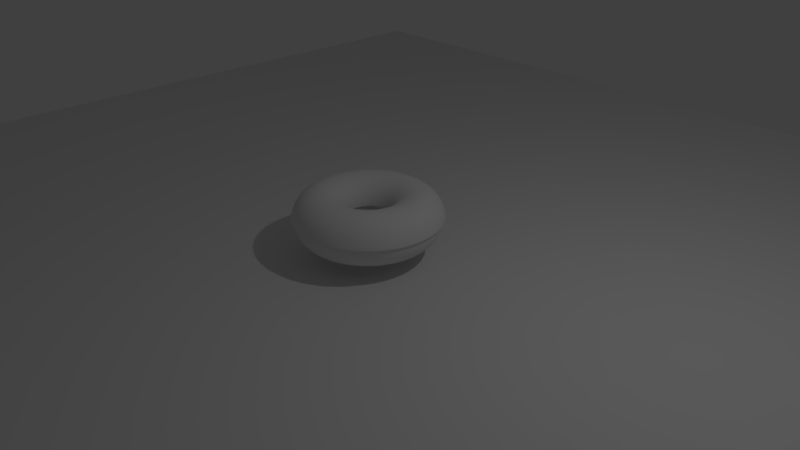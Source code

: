 # Source: untitled.blend  (saved by Blender 2.79.0; exported with 4.5.12 LTS)
import bpy
from mathutils import Matrix  # noqa: F401  (used for matrix-valued properties, if any)

bpy.ops.wm.read_factory_settings(use_empty=True)
scene = bpy.context.scene
scene.name = 'Scene'

# ---- collections
col_collection_1 = bpy.data.collections.new('Collection 1'); scene.collection.children.link(col_collection_1)

# ---- world
world_world = bpy.data.worlds.new('World'); scene.world = world_world
world_world.color = (0.05088, 0.05088, 0.05088)
world_world.use_sun_shadow = False
world_world.sun_shadow_jitter_overblur = 0.0
world_world.cycles.sampling_method = 'MANUAL'

# ---- cameras
cam_camera = bpy.data.cameras.new('Camera')
cam_camera.clip_end = 100.0
cam_camera.lens = 35.0
cam_camera.sensor_width = 32.0
cam_camera.sensor_height = 18.0
cam_camera.ortho_scale = 7.314
cam_camera.dof.focus_distance = 0.0
cam_camera.dof.aperture_fstop = 128.0

# ---- lights
light_lamp = bpy.data.lights.new('Lamp', 'POINT')
light_lamp.transmission_factor = 0.0
light_lamp.cutoff_distance = 30.0
light_lamp.energy = 100.0
light_lamp.shadow_buffer_clip_start = 1.001
light_lamp.shadow_soft_size = 0.1
light_lamp.shadow_maximum_resolution = 0.006
light_lamp.use_absolute_resolution = True

# ---- meshes
me_torus_001 = bpy.data.meshes.new('Torus.001')
me_torus_001.from_pydata([(0.9644, 1.559e-08, 2.346e-11), (0.9185, 1.559e-08, 0.1711), (0.7933, 1.559e-08, 0.2964), (0.6222, 1.559e-08, 0.3422), (0.4511, 1.559e-08, 0.2964), (0.3258, 1.559e-08, 0.1711), (0.28, 1.559e-08, 2.346e-11), (0.9525, 0.1509, 2.346e-11), (0.9072, 0.1437, 0.1711), (0.7835, 0.1241, 0.2964), (0.6145, 0.09733, 0.3422), (0.4455, 0.07057, 0.2964), (0.3218, 0.05097, 0.1711), (0.2765, 0.0438, 2.346e-11), (0.9172, 0.298, 2.346e-11), (0.8736, 0.2838, 0.1711), (0.7545, 0.2451, 0.2964), (0.5917, 0.1923, 0.3422), (0.429, 0.1394, 0.2964), (0.3099, 0.1007, 0.1711), (0.2663, 0.08652, 2.346e-11), (0.8593, 0.4378, 2.346e-11), (0.8184, 0.417, 0.1711), (0.7068, 0.3601, 0.2964), (0.5544, 0.2825, 0.3422), (0.4019, 0.2048, 0.2964), (0.2903, 0.1479, 0.1711), (0.2495, 0.1271, 2.346e-11), (0.7802, 0.5669, 2.346e-11), (0.7431, 0.5399, 0.1711), (0.6418, 0.4663, 0.2964), (0.5034, 0.3657, 0.3422), (0.3649, 0.2651, 0.2964), (0.2636, 0.1915, 0.1711), (0.2265, 0.1646, 2.346e-11), (0.6819, 0.6819, 2.346e-11), (0.6495, 0.6495, 0.1711), (0.5609, 0.5609, 0.2964), (0.44, 0.44, 0.3422), (0.319, 0.319, 0.2964), (0.2304, 0.2304, 0.1711), (0.198, 0.198, 2.346e-11), (0.5669, 0.7802, 2.346e-11), (0.5399, 0.7431, 0.1711), (0.4663, 0.6418, 0.2964), (0.3657, 0.5034, 0.3422), (0.2651, 0.3649, 0.2964), (0.1915, 0.2636, 0.1711), (0.1646, 0.2265, 2.346e-11), (0.4378, 0.8593, 2.346e-11), (0.417, 0.8184, 0.1711), (0.3602, 0.7068, 0.2964), (0.2825, 0.5544, 0.3422), (0.2048, 0.4019, 0.2964), (0.1479, 0.2903, 0.1711), (0.1271, 0.2495, 2.346e-11), (0.298, 0.9172, 2.346e-11), (0.2839, 0.8736, 0.1711), (0.2451, 0.7545, 0.2964), (0.1923, 0.5917, 0.3422), (0.1394, 0.429, 0.2964), (0.1007, 0.3099, 0.1711), (0.08652, 0.2663, 2.346e-11), (0.1509, 0.9525, 2.346e-11), (0.1437, 0.9072, 0.1711), (0.1241, 0.7835, 0.2964), (0.09734, 0.6145, 0.3422), (0.07057, 0.4455, 0.2964), (0.05098, 0.3218, 0.1711), (0.0438, 0.2765, 2.346e-11), (4.568e-06, 0.9644, 2.346e-11), (4.564e-06, 0.9185, 0.1711), (4.555e-06, 0.7933, 0.2964), (4.542e-06, 0.6222, 0.3422), (4.529e-06, 0.4511, 0.2964), (4.52e-06, 0.3258, 0.1711), (4.516e-06, 0.28, 2.346e-11), (-0.1509, 0.9525, 2.346e-11), (-0.1437, 0.9072, 0.1711), (-0.1241, 0.7835, 0.2964), (-0.09733, 0.6145, 0.3422), (-0.07056, 0.4455, 0.2964), (-0.05097, 0.3218, 0.1711), (-0.04379, 0.2765, 2.346e-11), (-0.298, 0.9172, 2.346e-11), (-0.2838, 0.8736, 0.1711), (-0.2451, 0.7545, 0.2964), (-0.1923, 0.5917, 0.3422), (-0.1394, 0.429, 0.2964), (-0.1007, 0.3099, 0.1711), (-0.08652, 0.2663, 2.346e-11), (-0.4378, 0.8593, 2.346e-11), (-0.417, 0.8184, 0.1711), (-0.3601, 0.7068, 0.2964), (-0.2825, 0.5544, 0.3422), (-0.2048, 0.4019, 0.2964), (-0.1479, 0.2903, 0.1711), (-0.1271, 0.2495, 2.346e-11), (-0.5669, 0.7802, 2.346e-11), (-0.5399, 0.7431, 0.1711), (-0.4663, 0.6418, 0.2964), (-0.3657, 0.5034, 0.3422), (-0.2651, 0.3649, 0.2964), (-0.1915, 0.2636, 0.1711), (-0.1646, 0.2265, 2.346e-11), (-0.6819, 0.6819, 2.346e-11), (-0.6495, 0.6495, 0.1711), (-0.5609, 0.5609, 0.2964), (-0.4399, 0.44, 0.3422), (-0.319, 0.319, 0.2964), (-0.2304, 0.2304, 0.1711), (-0.198, 0.198, 2.346e-11), (-0.7802, 0.5669, 2.346e-11), (-0.7431, 0.5399, 0.1711), (-0.6418, 0.4663, 0.2964), (-0.5034, 0.3657, 0.3422), (-0.3649, 0.2651, 0.2964), (-0.2636, 0.1915, 0.1711), (-0.2265, 0.1646, 2.346e-11), (-0.8593, 0.4378, 2.346e-11), (-0.8184, 0.417, 0.1711), (-0.7068, 0.3601, 0.2964), (-0.5544, 0.2825, 0.3422), (-0.4019, 0.2048, 0.2964), (-0.2903, 0.1479, 0.1711), (-0.2495, 0.1271, 2.346e-11), (-0.9172, 0.298, 2.346e-11), (-0.8736, 0.2838, 0.1711), (-0.7545, 0.2451, 0.2964), (-0.5917, 0.1923, 0.3422), (-0.429, 0.1394, 0.2964), (-0.3099, 0.1007, 0.1711), (-0.2663, 0.08652, 2.346e-11), (-0.9525, 0.1509, 2.346e-11), (-0.9072, 0.1437, 0.1711), (-0.7835, 0.1241, 0.2964), (-0.6145, 0.09733, 0.3422), (-0.4455, 0.07057, 0.2964), (-0.3218, 0.05097, 0.1711), (-0.2765, 0.0438, 2.346e-11), (-0.9644, 9.99e-08, 2.346e-11), (-0.9185, 9.589e-08, 0.1711), (-0.7933, 8.494e-08, 0.2964), (-0.6222, 6.998e-08, 0.3422), (-0.4511, 5.502e-08, 0.2964), (-0.3258, 4.407e-08, 0.1711), (-0.28, 4.006e-08, 2.346e-11), (-0.9525, -0.1509, 2.346e-11), (-0.9072, -0.1437, 0.1711), (-0.7835, -0.1241, 0.2964), (-0.6145, -0.09733, 0.3422), (-0.4455, -0.07057, 0.2964), (-0.3183, -0.05097, 0.1711), (-0.2765, -0.0438, 2.346e-11), (-0.9172, -0.298, 2.346e-11), (-0.8736, -0.2838, 0.1711), (-0.7545, -0.2451, 0.2964), (-0.5917, -0.1923, 0.3422), (-0.429, -0.1394, 0.2964), (-0.3099, -0.1007, 0.1711), (-0.2663, -0.08652, 2.346e-11), (-0.8593, -0.4378, 2.346e-11), (-0.8184, -0.417, 0.1711), (-0.7068, -0.3601, 0.2964), (-0.5544, -0.2825, 0.3422), (-0.4019, -0.2048, 0.2964), (-0.2903, -0.1479, 0.1711), (-0.2495, -0.1271, 2.346e-11), (-0.7802, -0.5669, 2.346e-11), (-0.7431, -0.5399, 0.1711), (-0.6418, -0.4663, 0.2964), (-0.5034, -0.3657, 0.3422), (-0.3649, -0.2651, 0.2964), (-0.2636, -0.1915, 0.1711), (-0.2265, -0.1646, 2.346e-11), (-0.6819, -0.6819, 2.346e-11), (-0.6495, -0.6495, 0.1711), (-0.5609, -0.5609, 0.2964), (-0.4399, -0.44, 0.3422), (-0.319, -0.319, 0.2964), (-0.2304, -0.2304, 0.1711), (-0.198, -0.198, 2.346e-11), (-0.5669, -0.7802, 2.346e-11), (-0.5399, -0.7431, 0.1711), (-0.4663, -0.6418, 0.2964), (-0.3657, -0.5034, 0.3422), (-0.2651, -0.3649, 0.2964), (-0.1915, -0.2636, 0.1711), (-0.1646, -0.2265, 2.346e-11), (-0.4378, -0.8593, 2.346e-11), (-0.417, -0.8184, 0.1711), (-0.3601, -0.7068, 0.2964), (-0.2825, -0.5544, 0.3422), (-0.2048, -0.4019, 0.2964), (-0.1479, -0.2903, 0.1711), (-0.1271, -0.2495, 2.346e-11), (-0.298, -0.9172, 2.346e-11), (-0.2838, -0.8736, 0.1711), (-0.2451, -0.7545, 0.2964), (-0.1923, -0.5917, 0.3422), (-0.1394, -0.429, 0.2964), (-0.1007, -0.3099, 0.1711), (-0.08652, -0.2663, 2.346e-11), (-0.1509, -0.9525, 2.346e-11), (-0.1437, -0.9072, 0.1711), (-0.1241, -0.7835, 0.2964), (-0.09733, -0.6145, 0.3422), (-0.07056, -0.4455, 0.2964), (-0.05097, -0.3218, 0.1711), (-0.04379, -0.2765, 2.346e-11), (4.568e-06, -0.9644, 2.346e-11), (4.564e-06, -0.9185, 0.1711), (4.555e-06, -0.7933, 0.2964), (4.542e-06, -0.6222, 0.3422), (4.529e-06, -0.4511, 0.2964), (4.52e-06, -0.3258, 0.1711), (4.516e-06, -0.28, 2.346e-11), (0.1509, -0.9525, 2.346e-11), (0.1437, -0.9072, 0.1711), (0.1241, -0.7835, 0.2964), (0.09734, -0.6145, 0.3422), (0.07057, -0.4455, 0.2964), (0.05098, -0.3218, 0.1711), (0.0438, -0.2765, 2.346e-11), (0.298, -0.9172, 2.346e-11), (0.2839, -0.8736, 0.1711), (0.2451, -0.7545, 0.2964), (0.1923, -0.5917, 0.3422), (0.1394, -0.429, 0.2964), (0.1007, -0.3099, 0.1711), (0.08652, -0.2663, 2.346e-11), (0.4378, -0.8593, 2.346e-11), (0.417, -0.8184, 0.1711), (0.3602, -0.7068, 0.2964), (0.2825, -0.5544, 0.3422), (0.2048, -0.4019, 0.2964), (0.1479, -0.2903, 0.1711), (0.1271, -0.2495, 2.346e-11), (0.5669, -0.7802, 2.346e-11), (0.5399, -0.7431, 0.1711), (0.4663, -0.6418, 0.2964), (0.3657, -0.5034, 0.3422), (0.2651, -0.3649, 0.2964), (0.1915, -0.2636, 0.1711), (0.1646, -0.2265, 2.346e-11), (0.6819, -0.6819, 2.346e-11), (0.6495, -0.6495, 0.1711), (0.5609, -0.5609, 0.2964), (0.44, -0.44, 0.3422), (0.319, -0.319, 0.2964), (0.2304, -0.2304, 0.1711), (0.198, -0.198, 2.346e-11), (0.7802, -0.5669, 2.346e-11), (0.7431, -0.5399, 0.1711), (0.6418, -0.4663, 0.2964), (0.5034, -0.3657, 0.3422), (0.3649, -0.2651, 0.2964), (0.2636, -0.1915, 0.1711), (0.2265, -0.1646, 2.346e-11), (0.8593, -0.4378, 2.346e-11), (0.8184, -0.417, 0.1711), (0.7068, -0.3601, 0.2964), (0.5544, -0.2825, 0.3422), (0.4019, -0.2048, 0.2964), (0.2903, -0.1479, 0.1711), (0.2495, -0.1271, 2.346e-11), (0.9172, -0.298, 2.346e-11), (0.8736, -0.2838, 0.1711), (0.7545, -0.2451, 0.2964), (0.5917, -0.1923, 0.3422), (0.429, -0.1394, 0.2964), (0.3099, -0.1007, 0.1711), (0.2663, -0.08652, 2.346e-11), (0.9525, -0.1509, 2.346e-11), (0.9072, -0.1437, 0.1711), (0.7835, -0.1241, 0.2964), (0.6145, -0.09733, 0.3422), (0.4455, -0.07057, 0.2964), (0.3218, -0.05097, 0.1711), (0.2765, -0.0438, 2.346e-11)], [], [(0, 7, 8, 1), (1, 8, 9, 2), (2, 9, 10, 3), (3, 10, 11, 4), (4, 11, 12, 5), (5, 12, 13, 6), (7, 14, 15, 8), (8, 15, 16, 9), (9, 16, 17, 10), (10, 17, 18, 11), (11, 18, 19, 12), (12, 19, 20, 13), (14, 21, 22, 15), (15, 22, 23, 16), (16, 23, 24, 17), (17, 24, 25, 18), (18, 25, 26, 19), (19, 26, 27, 20), (21, 28, 29, 22), (22, 29, 30, 23), (23, 30, 31, 24), (24, 31, 32, 25), (25, 32, 33, 26), (26, 33, 34, 27), (28, 35, 36, 29), (29, 36, 37, 30), (30, 37, 38, 31), (31, 38, 39, 32), (32, 39, 40, 33), (33, 40, 41, 34), (35, 42, 43, 36), (36, 43, 44, 37), (37, 44, 45, 38), (38, 45, 46, 39), (39, 46, 47, 40), (40, 47, 48, 41), (42, 49, 50, 43), (43, 50, 51, 44), (44, 51, 52, 45), (45, 52, 53, 46), (46, 53, 54, 47), (47, 54, 55, 48), (49, 56, 57, 50), (50, 57, 58, 51), (51, 58, 59, 52), (52, 59, 60, 53), (53, 60, 61, 54), (54, 61, 62, 55), (56, 63, 64, 57), (57, 64, 65, 58), (58, 65, 66, 59), (59, 66, 67, 60), (60, 67, 68, 61), (61, 68, 69, 62), (63, 70, 71, 64), (64, 71, 72, 65), (65, 72, 73, 66), (66, 73, 74, 67), (67, 74, 75, 68), (68, 75, 76, 69), (70, 77, 78, 71), (71, 78, 79, 72), (72, 79, 80, 73), (73, 80, 81, 74), (74, 81, 82, 75), (75, 82, 83, 76), (77, 84, 85, 78), (78, 85, 86, 79), (79, 86, 87, 80), (80, 87, 88, 81), (81, 88, 89, 82), (82, 89, 90, 83), (84, 91, 92, 85), (85, 92, 93, 86), (86, 93, 94, 87), (87, 94, 95, 88), (88, 95, 96, 89), (89, 96, 97, 90), (91, 98, 99, 92), (92, 99, 100, 93), (93, 100, 101, 94), (94, 101, 102, 95), (95, 102, 103, 96), (96, 103, 104, 97), (98, 105, 106, 99), (99, 106, 107, 100), (100, 107, 108, 101), (101, 108, 109, 102), (102, 109, 110, 103), (103, 110, 111, 104), (105, 112, 113, 106), (106, 113, 114, 107), (107, 114, 115, 108), (108, 115, 116, 109), (109, 116, 117, 110), (110, 117, 118, 111), (112, 119, 120, 113), (113, 120, 121, 114), (114, 121, 122, 115), (115, 122, 123, 116), (116, 123, 124, 117), (117, 124, 125, 118), (119, 126, 127, 120), (120, 127, 128, 121), (121, 128, 129, 122), (122, 129, 130, 123), (123, 130, 131, 124), (124, 131, 132, 125), (126, 133, 134, 127), (127, 134, 135, 128), (128, 135, 136, 129), (129, 136, 137, 130), (130, 137, 138, 131), (131, 138, 139, 132), (133, 140, 141, 134), (134, 141, 142, 135), (135, 142, 143, 136), (136, 143, 144, 137), (137, 144, 145, 138), (138, 145, 146, 139), (140, 147, 148, 141), (141, 148, 149, 142), (142, 149, 150, 143), (143, 150, 151, 144), (144, 151, 152, 145), (145, 152, 153, 146), (147, 154, 155, 148), (148, 155, 156, 149), (149, 156, 157, 150), (150, 157, 158, 151), (151, 158, 159, 152), (152, 159, 160, 153), (154, 161, 162, 155), (155, 162, 163, 156), (156, 163, 164, 157), (157, 164, 165, 158), (158, 165, 166, 159), (159, 166, 167, 160), (161, 168, 169, 162), (162, 169, 170, 163), (163, 170, 171, 164), (164, 171, 172, 165), (165, 172, 173, 166), (166, 173, 174, 167), (168, 175, 176, 169), (169, 176, 177, 170), (170, 177, 178, 171), (171, 178, 179, 172), (172, 179, 180, 173), (173, 180, 181, 174), (175, 182, 183, 176), (176, 183, 184, 177), (177, 184, 185, 178), (178, 185, 186, 179), (179, 186, 187, 180), (180, 187, 188, 181), (182, 189, 190, 183), (183, 190, 191, 184), (184, 191, 192, 185), (185, 192, 193, 186), (186, 193, 194, 187), (187, 194, 195, 188), (189, 196, 197, 190), (190, 197, 198, 191), (191, 198, 199, 192), (192, 199, 200, 193), (193, 200, 201, 194), (194, 201, 202, 195), (196, 203, 204, 197), (197, 204, 205, 198), (198, 205, 206, 199), (199, 206, 207, 200), (200, 207, 208, 201), (201, 208, 209, 202), (203, 210, 211, 204), (204, 211, 212, 205), (205, 212, 213, 206), (206, 213, 214, 207), (207, 214, 215, 208), (208, 215, 216, 209), (210, 217, 218, 211), (211, 218, 219, 212), (212, 219, 220, 213), (213, 220, 221, 214), (214, 221, 222, 215), (215, 222, 223, 216), (217, 224, 225, 218), (218, 225, 226, 219), (219, 226, 227, 220), (220, 227, 228, 221), (221, 228, 229, 222), (222, 229, 230, 223), (224, 231, 232, 225), (225, 232, 233, 226), (226, 233, 234, 227), (227, 234, 235, 228), (228, 235, 236, 229), (229, 236, 237, 230), (231, 238, 239, 232), (232, 239, 240, 233), (233, 240, 241, 234), (234, 241, 242, 235), (235, 242, 243, 236), (236, 243, 244, 237), (238, 245, 246, 239), (239, 246, 247, 240), (240, 247, 248, 241), (241, 248, 249, 242), (242, 249, 250, 243), (243, 250, 251, 244), (245, 252, 253, 246), (246, 253, 254, 247), (247, 254, 255, 248), (248, 255, 256, 249), (249, 256, 257, 250), (250, 257, 258, 251), (252, 259, 260, 253), (253, 260, 261, 254), (254, 261, 262, 255), (255, 262, 263, 256), (256, 263, 264, 257), (257, 264, 265, 258), (259, 266, 267, 260), (260, 267, 268, 261), (261, 268, 269, 262), (262, 269, 270, 263), (263, 270, 271, 264), (264, 271, 272, 265), (266, 273, 274, 267), (267, 274, 275, 268), (268, 275, 276, 269), (269, 276, 277, 270), (270, 277, 278, 271), (271, 278, 279, 272), (273, 0, 1, 274), (274, 1, 2, 275), (275, 2, 3, 276), (276, 3, 4, 277), (277, 4, 5, 278), (278, 5, 6, 279)])
me_torus_001.use_remesh_preserve_volume = False
me_torus_001.use_remesh_preserve_attributes = False
me_torus_001.use_mirror_vertex_groups = False
me_torus_001.update()
me_torus = bpy.data.meshes.new('Torus')
me_torus.from_pydata([(0.9644, 1.559e-08, 2.346e-11), (0.9185, 1.559e-08, 0.1711), (0.7933, 1.559e-08, 0.2964), (0.6222, 1.559e-08, 0.3422), (0.4511, 1.559e-08, 0.2964), (0.3258, 1.559e-08, 0.1711), (0.28, 1.559e-08, 2.346e-11), (0.3258, 1.559e-08, -0.1711), (0.4511, 1.559e-08, -0.2964), (0.6222, 1.559e-08, -0.3422), (0.7933, 1.559e-08, -0.2964), (0.9185, 1.559e-08, -0.1711), (0.9525, 0.1509, 2.346e-11), (0.9072, 0.1437, 0.1711), (0.7835, 0.1241, 0.2964), (0.6145, 0.09733, 0.3422), (0.4455, 0.07057, 0.2964), (0.3218, 0.05097, 0.1711), (0.2765, 0.0438, 2.346e-11), (0.3218, 0.05097, -0.1711), (0.4455, 0.07057, -0.2964), (0.6145, 0.09733, -0.3422), (0.7835, 0.1241, -0.2964), (0.9072, 0.1437, -0.1711), (0.9172, 0.298, 2.346e-11), (0.8736, 0.2838, 0.1711), (0.7545, 0.2451, 0.2964), (0.5917, 0.1923, 0.3422), (0.429, 0.1394, 0.2964), (0.3099, 0.1007, 0.1711), (0.2663, 0.08652, 2.346e-11), (0.3099, 0.1007, -0.1711), (0.429, 0.1394, -0.2964), (0.5917, 0.1923, -0.3422), (0.7545, 0.2451, -0.2964), (0.8736, 0.2838, -0.1711), (0.8593, 0.4378, 2.346e-11), (0.8184, 0.417, 0.1711), (0.7068, 0.3601, 0.2964), (0.5544, 0.2825, 0.3422), (0.4019, 0.2048, 0.2964), (0.2903, 0.1479, 0.1711), (0.2495, 0.1271, 2.346e-11), (0.2903, 0.1479, -0.1711), (0.4019, 0.2048, -0.2964), (0.5544, 0.2825, -0.3422), (0.7068, 0.3601, -0.2964), (0.8184, 0.417, -0.1711), (0.7802, 0.5669, 2.346e-11), (0.7431, 0.5399, 0.1711), (0.6418, 0.4663, 0.2964), (0.5034, 0.3657, 0.3422), (0.3649, 0.2651, 0.2964), (0.2636, 0.1915, 0.1711), (0.2265, 0.1646, 2.346e-11), (0.2636, 0.1915, -0.1711), (0.3649, 0.2651, -0.2964), (0.5034, 0.3657, -0.3422), (0.6418, 0.4663, -0.2964), (0.7431, 0.5399, -0.1711), (0.6819, 0.6819, 2.346e-11), (0.6495, 0.6495, 0.1711), (0.5609, 0.5609, 0.2964), (0.44, 0.44, 0.3422), (0.319, 0.319, 0.2964), (0.2304, 0.2304, 0.1711), (0.198, 0.198, 2.346e-11), (0.2304, 0.2304, -0.1711), (0.319, 0.319, -0.2964), (0.44, 0.44, -0.3422), (0.5609, 0.5609, -0.2964), (0.6495, 0.6495, -0.1711), (0.5669, 0.7802, 2.346e-11), (0.5399, 0.7431, 0.1711), (0.4663, 0.6418, 0.2964), (0.3657, 0.5034, 0.3422), (0.2651, 0.3649, 0.2964), (0.1915, 0.2636, 0.1711), (0.1646, 0.2265, 2.346e-11), (0.1915, 0.2636, -0.1711), (0.2651, 0.3649, -0.2964), (0.3657, 0.5034, -0.3422), (0.4663, 0.6418, -0.2964), (0.5399, 0.7431, -0.1711), (0.4378, 0.8593, 2.346e-11), (0.417, 0.8184, 0.1711), (0.3602, 0.7068, 0.2964), (0.2825, 0.5544, 0.3422), (0.2048, 0.4019, 0.2964), (0.1479, 0.2903, 0.1711), (0.1271, 0.2495, 2.346e-11), (0.1479, 0.2903, -0.1711), (0.2048, 0.4019, -0.2964), (0.2825, 0.5544, -0.3422), (0.3602, 0.7068, -0.2964), (0.417, 0.8184, -0.1711), (0.298, 0.9172, 2.346e-11), (0.2839, 0.8736, 0.1711), (0.2451, 0.7545, 0.2964), (0.1923, 0.5917, 0.3422), (0.1394, 0.429, 0.2964), (0.1007, 0.3099, 0.1711), (0.08652, 0.2663, 2.346e-11), (0.1007, 0.3099, -0.1711), (0.1394, 0.429, -0.2964), (0.1923, 0.5917, -0.3422), (0.2451, 0.7545, -0.2964), (0.2839, 0.8736, -0.1711), (0.1509, 0.9525, 2.346e-11), (0.1437, 0.9072, 0.1711), (0.1241, 0.7835, 0.2964), (0.09734, 0.6145, 0.3422), (0.07057, 0.4455, 0.2964), (0.05098, 0.3218, 0.1711), (0.0438, 0.2765, 2.346e-11), (0.05098, 0.3218, -0.1711), (0.07057, 0.4455, -0.2964), (0.09734, 0.6145, -0.3422), (0.1241, 0.7835, -0.2964), (0.1437, 0.9072, -0.1711), (4.568e-06, 0.9644, 2.346e-11), (4.564e-06, 0.9185, 0.1711), (4.555e-06, 0.7933, 0.2964), (4.542e-06, 0.6222, 0.3422), (4.529e-06, 0.4511, 0.2964), (4.52e-06, 0.3258, 0.1711), (4.516e-06, 0.28, 2.346e-11), (4.52e-06, 0.3258, -0.1711), (4.529e-06, 0.4511, -0.2964), (4.542e-06, 0.6222, -0.3422), (4.555e-06, 0.7933, -0.2964), (4.564e-06, 0.9185, -0.1711), (-0.1509, 0.9525, 2.346e-11), (-0.1437, 0.9072, 0.1711), (-0.1241, 0.7835, 0.2964), (-0.09733, 0.6145, 0.3422), (-0.07056, 0.4455, 0.2964), (-0.05097, 0.3218, 0.1711), (-0.04379, 0.2765, 2.346e-11), (-0.05097, 0.3218, -0.1711), (-0.07056, 0.4455, -0.2964), (-0.09733, 0.6145, -0.3422), (-0.1241, 0.7835, -0.2964), (-0.1437, 0.9072, -0.1711), (-0.298, 0.9172, 2.346e-11), (-0.2838, 0.8736, 0.1711), (-0.2451, 0.7545, 0.2964), (-0.1923, 0.5917, 0.3422), (-0.1394, 0.429, 0.2964), (-0.1007, 0.3099, 0.1711), (-0.08652, 0.2663, 2.346e-11), (-0.1007, 0.3099, -0.1711), (-0.1394, 0.429, -0.2964), (-0.1923, 0.5917, -0.3422), (-0.2451, 0.7545, -0.2964), (-0.2838, 0.8736, -0.1711), (-0.4378, 0.8593, 2.346e-11), (-0.417, 0.8184, 0.1711), (-0.3601, 0.7068, 0.2964), (-0.2825, 0.5544, 0.3422), (-0.2048, 0.4019, 0.2964), (-0.1479, 0.2903, 0.1711), (-0.1271, 0.2495, 2.346e-11), (-0.1479, 0.2903, -0.1711), (-0.2048, 0.4019, -0.2964), (-0.2825, 0.5544, -0.3422), (-0.3601, 0.7068, -0.2964), (-0.417, 0.8184, -0.1711), (-0.5669, 0.7802, 2.346e-11), (-0.5399, 0.7431, 0.1711), (-0.4663, 0.6418, 0.2964), (-0.3657, 0.5034, 0.3422), (-0.2651, 0.3649, 0.2964), (-0.1915, 0.2636, 0.1711), (-0.1646, 0.2265, 2.346e-11), (-0.1915, 0.2636, -0.1711), (-0.2651, 0.3649, -0.2964), (-0.3657, 0.5034, -0.3422), (-0.4663, 0.6418, -0.2964), (-0.5399, 0.7431, -0.1711), (-0.6819, 0.6819, 2.346e-11), (-0.6495, 0.6495, 0.1711), (-0.5609, 0.5609, 0.2964), (-0.4399, 0.44, 0.3422), (-0.319, 0.319, 0.2964), (-0.2304, 0.2304, 0.1711), (-0.198, 0.198, 2.346e-11), (-0.2304, 0.2304, -0.1711), (-0.319, 0.319, -0.2964), (-0.4399, 0.44, -0.3422), (-0.5609, 0.5609, -0.2964), (-0.6495, 0.6495, -0.1711), (-0.7802, 0.5669, 2.346e-11), (-0.7431, 0.5399, 0.1711), (-0.6418, 0.4663, 0.2964), (-0.5034, 0.3657, 0.3422), (-0.3649, 0.2651, 0.2964), (-0.2636, 0.1915, 0.1711), (-0.2265, 0.1646, 2.346e-11), (-0.2636, 0.1915, -0.1711), (-0.3649, 0.2651, -0.2964), (-0.5034, 0.3657, -0.3422), (-0.6418, 0.4663, -0.2964), (-0.7431, 0.5399, -0.1711), (-0.8593, 0.4378, 2.346e-11), (-0.8184, 0.417, 0.1711), (-0.7068, 0.3601, 0.2964), (-0.5544, 0.2825, 0.3422), (-0.4019, 0.2048, 0.2964), (-0.2903, 0.1479, 0.1711), (-0.2495, 0.1271, 2.346e-11), (-0.2903, 0.1479, -0.1711), (-0.4019, 0.2048, -0.2964), (-0.5544, 0.2825, -0.3422), (-0.7068, 0.3601, -0.2964), (-0.8184, 0.417, -0.1711), (-0.9172, 0.298, 2.346e-11), (-0.8736, 0.2838, 0.1711), (-0.7545, 0.2451, 0.2964), (-0.5917, 0.1923, 0.3422), (-0.429, 0.1394, 0.2964), (-0.3099, 0.1007, 0.1711), (-0.2663, 0.08652, 2.346e-11), (-0.3099, 0.1007, -0.1711), (-0.429, 0.1394, -0.2964), (-0.5917, 0.1923, -0.3422), (-0.7545, 0.2451, -0.2964), (-0.8736, 0.2838, -0.1711), (-0.9525, 0.1509, 2.346e-11), (-0.9072, 0.1437, 0.1711), (-0.7835, 0.1241, 0.2964), (-0.6145, 0.09733, 0.3422), (-0.4455, 0.07057, 0.2964), (-0.3218, 0.05097, 0.1711), (-0.2765, 0.0438, 2.346e-11), (-0.3218, 0.05097, -0.1711), (-0.4455, 0.07057, -0.2964), (-0.6145, 0.09733, -0.3422), (-0.7835, 0.1241, -0.2964), (-0.9072, 0.1437, -0.1711), (-0.9644, 9.99e-08, 2.346e-11), (-0.9185, 9.589e-08, 0.1711), (-0.7933, 8.494e-08, 0.2964), (-0.6222, 6.998e-08, 0.3422), (-0.4511, 5.502e-08, 0.2964), (-0.3258, 4.407e-08, 0.1711), (-0.28, 4.006e-08, 2.346e-11), (-0.3258, 4.407e-08, -0.1711), (-0.4511, 5.502e-08, -0.2964), (-0.6222, 6.998e-08, -0.3422), (-0.7933, 8.494e-08, -0.2964), (-0.9185, 9.589e-08, -0.1711), (-0.9525, -0.1509, 2.346e-11), (-0.9072, -0.1437, 0.1711), (-0.7835, -0.1241, 0.2964), (-0.6145, -0.09733, 0.3422), (-0.4455, -0.07057, 0.2964), (-0.3183, -0.05097, 0.1711), (-0.2765, -0.0438, 2.346e-11), (-0.3218, -0.05097, -0.1711), (-0.4455, -0.07057, -0.2964), (-0.6145, -0.09733, -0.3422), (-0.7835, -0.1241, -0.2964), (-0.9072, -0.1437, -0.1711), (-0.9172, -0.298, 2.346e-11), (-0.8736, -0.2838, 0.1711), (-0.7545, -0.2451, 0.2964), (-0.5917, -0.1923, 0.3422), (-0.429, -0.1394, 0.2964), (-0.3099, -0.1007, 0.1711), (-0.2663, -0.08652, 2.346e-11), (-0.3099, -0.1007, -0.1711), (-0.429, -0.1394, -0.2964), (-0.5917, -0.1923, -0.3422), (-0.7545, -0.2451, -0.2964), (-0.8736, -0.2838, -0.1711), (-0.8593, -0.4378, 2.346e-11), (-0.8184, -0.417, 0.1711), (-0.7068, -0.3601, 0.2964), (-0.5544, -0.2825, 0.3422), (-0.4019, -0.2048, 0.2964), (-0.2903, -0.1479, 0.1711), (-0.2495, -0.1271, 2.346e-11), (-0.2903, -0.1479, -0.1711), (-0.4019, -0.2048, -0.2964), (-0.5544, -0.2825, -0.3422), (-0.7068, -0.3601, -0.2964), (-0.8184, -0.417, -0.1711), (-0.7802, -0.5669, 2.346e-11), (-0.7431, -0.5399, 0.1711), (-0.6418, -0.4663, 0.2964), (-0.5034, -0.3657, 0.3422), (-0.3649, -0.2651, 0.2964), (-0.2636, -0.1915, 0.1711), (-0.2265, -0.1646, 2.346e-11), (-0.2636, -0.1915, -0.1711), (-0.3649, -0.2651, -0.2964), (-0.5034, -0.3657, -0.3422), (-0.6418, -0.4663, -0.2964), (-0.7431, -0.5399, -0.1711), (-0.6819, -0.6819, 2.346e-11), (-0.6495, -0.6495, 0.1711), (-0.5609, -0.5609, 0.2964), (-0.4399, -0.44, 0.3422), (-0.319, -0.319, 0.2964), (-0.2304, -0.2304, 0.1711), (-0.198, -0.198, 2.346e-11), (-0.2304, -0.2304, -0.1711), (-0.319, -0.319, -0.2964), (-0.4399, -0.44, -0.3422), (-0.5609, -0.5609, -0.2964), (-0.6495, -0.6495, -0.1711), (-0.5669, -0.7802, 2.346e-11), (-0.5399, -0.7431, 0.1711), (-0.4663, -0.6418, 0.2964), (-0.3657, -0.5034, 0.3422), (-0.2651, -0.3649, 0.2964), (-0.1915, -0.2636, 0.1711), (-0.1646, -0.2265, 2.346e-11), (-0.1915, -0.2636, -0.1711), (-0.2651, -0.3649, -0.2964), (-0.3657, -0.5034, -0.3422), (-0.4663, -0.6418, -0.2964), (-0.5399, -0.7431, -0.1711), (-0.4378, -0.8593, 2.346e-11), (-0.417, -0.8184, 0.1711), (-0.3601, -0.7068, 0.2964), (-0.2825, -0.5544, 0.3422), (-0.2048, -0.4019, 0.2964), (-0.1479, -0.2903, 0.1711), (-0.1271, -0.2495, 2.346e-11), (-0.1479, -0.2903, -0.1711), (-0.2048, -0.4019, -0.2964), (-0.2825, -0.5544, -0.3422), (-0.3601, -0.7068, -0.2964), (-0.417, -0.8184, -0.1711), (-0.298, -0.9172, 2.346e-11), (-0.2838, -0.8736, 0.1711), (-0.2451, -0.7545, 0.2964), (-0.1923, -0.5917, 0.3422), (-0.1394, -0.429, 0.2964), (-0.1007, -0.3099, 0.1711), (-0.08652, -0.2663, 2.346e-11), (-0.1007, -0.3099, -0.1711), (-0.1394, -0.429, -0.2964), (-0.1923, -0.5917, -0.3422), (-0.2451, -0.7545, -0.2964), (-0.2838, -0.8736, -0.1711), (-0.1509, -0.9525, 2.346e-11), (-0.1437, -0.9072, 0.1711), (-0.1241, -0.7835, 0.2964), (-0.09733, -0.6145, 0.3422), (-0.07056, -0.4455, 0.2964), (-0.05097, -0.3218, 0.1711), (-0.04379, -0.2765, 2.346e-11), (-0.05097, -0.3218, -0.1711), (-0.07056, -0.4455, -0.2964), (-0.09733, -0.6145, -0.3422), (-0.1241, -0.7835, -0.2964), (-0.1437, -0.9072, -0.1711), (4.568e-06, -0.9644, 2.346e-11), (4.564e-06, -0.9185, 0.1711), (4.555e-06, -0.7933, 0.2964), (4.542e-06, -0.6222, 0.3422), (4.529e-06, -0.4511, 0.2964), (4.52e-06, -0.3258, 0.1711), (4.516e-06, -0.28, 2.346e-11), (4.52e-06, -0.3258, -0.1711), (4.529e-06, -0.4511, -0.2964), (4.542e-06, -0.6222, -0.3422), (4.555e-06, -0.7933, -0.2964), (4.564e-06, -0.9185, -0.1711), (0.1509, -0.9525, 2.346e-11), (0.1437, -0.9072, 0.1711), (0.1241, -0.7835, 0.2964), (0.09734, -0.6145, 0.3422), (0.07057, -0.4455, 0.2964), (0.05098, -0.3218, 0.1711), (0.0438, -0.2765, 2.346e-11), (0.05098, -0.3218, -0.1711), (0.07057, -0.4455, -0.2964), (0.09734, -0.6145, -0.3422), (0.1241, -0.7835, -0.2964), (0.1437, -0.9072, -0.1711), (0.298, -0.9172, 2.346e-11), (0.2839, -0.8736, 0.1711), (0.2451, -0.7545, 0.2964), (0.1923, -0.5917, 0.3422), (0.1394, -0.429, 0.2964), (0.1007, -0.3099, 0.1711), (0.08652, -0.2663, 2.346e-11), (0.1007, -0.3099, -0.1711), (0.1394, -0.429, -0.2964), (0.1923, -0.5917, -0.3422), (0.2451, -0.7545, -0.2964), (0.2839, -0.8736, -0.1711), (0.4378, -0.8593, 2.346e-11), (0.417, -0.8184, 0.1711), (0.3602, -0.7068, 0.2964), (0.2825, -0.5544, 0.3422), (0.2048, -0.4019, 0.2964), (0.1479, -0.2903, 0.1711), (0.1271, -0.2495, 2.346e-11), (0.1479, -0.2903, -0.1711), (0.2048, -0.4019, -0.2964), (0.2825, -0.5544, -0.3422), (0.3602, -0.7068, -0.2964), (0.417, -0.8184, -0.1711), (0.5669, -0.7802, 2.346e-11), (0.5399, -0.7431, 0.1711), (0.4663, -0.6418, 0.2964), (0.3657, -0.5034, 0.3422), (0.2651, -0.3649, 0.2964), (0.1915, -0.2636, 0.1711), (0.1646, -0.2265, 2.346e-11), (0.1915, -0.2636, -0.1711), (0.2651, -0.3649, -0.2964), (0.3657, -0.5034, -0.3422), (0.4663, -0.6418, -0.2964), (0.5399, -0.7431, -0.1711), (0.6819, -0.6819, 2.346e-11), (0.6495, -0.6495, 0.1711), (0.5609, -0.5609, 0.2964), (0.44, -0.44, 0.3422), (0.319, -0.319, 0.2964), (0.2304, -0.2304, 0.1711), (0.198, -0.198, 2.346e-11), (0.2304, -0.2304, -0.1711), (0.319, -0.319, -0.2964), (0.44, -0.44, -0.3422), (0.5609, -0.5609, -0.2964), (0.6495, -0.6495, -0.1711), (0.7802, -0.5669, 2.346e-11), (0.7431, -0.5399, 0.1711), (0.6418, -0.4663, 0.2964), (0.5034, -0.3657, 0.3422), (0.3649, -0.2651, 0.2964), (0.2636, -0.1915, 0.1711), (0.2265, -0.1646, 2.346e-11), (0.2636, -0.1915, -0.1711), (0.3649, -0.2651, -0.2964), (0.5034, -0.3657, -0.3422), (0.6418, -0.4663, -0.2964), (0.7431, -0.5399, -0.1711), (0.8593, -0.4378, 2.346e-11), (0.8184, -0.417, 0.1711), (0.7068, -0.3601, 0.2964), (0.5544, -0.2825, 0.3422), (0.4019, -0.2048, 0.2964), (0.2903, -0.1479, 0.1711), (0.2495, -0.1271, 2.346e-11), (0.2903, -0.1479, -0.1711), (0.4019, -0.2048, -0.2964), (0.5544, -0.2825, -0.3422), (0.7068, -0.3601, -0.2964), (0.8184, -0.417, -0.1711), (0.9172, -0.298, 2.346e-11), (0.8736, -0.2838, 0.1711), (0.7545, -0.2451, 0.2964), (0.5917, -0.1923, 0.3422), (0.429, -0.1394, 0.2964), (0.3099, -0.1007, 0.1711), (0.2663, -0.08652, 2.346e-11), (0.3099, -0.1007, -0.1711), (0.429, -0.1394, -0.2964), (0.5917, -0.1923, -0.3422), (0.7545, -0.2451, -0.2964), (0.8736, -0.2838, -0.1711), (0.9525, -0.1509, 2.346e-11), (0.9072, -0.1437, 0.1711), (0.7835, -0.1241, 0.2964), (0.6145, -0.09733, 0.3422), (0.4455, -0.07057, 0.2964), (0.3218, -0.05097, 0.1711), (0.2765, -0.0438, 2.346e-11), (0.3218, -0.05097, -0.1711), (0.4455, -0.07057, -0.2964), (0.6145, -0.09733, -0.3422), (0.7835, -0.1241, -0.2964), (0.9072, -0.1437, -0.1711)], [], [(0, 12, 13, 1), (1, 13, 14, 2), (2, 14, 15, 3), (3, 15, 16, 4), (4, 16, 17, 5), (5, 17, 18, 6), (6, 18, 19, 7), (7, 19, 20, 8), (8, 20, 21, 9), (9, 21, 22, 10), (10, 22, 23, 11), (11, 23, 12, 0), (12, 24, 25, 13), (13, 25, 26, 14), (14, 26, 27, 15), (15, 27, 28, 16), (16, 28, 29, 17), (17, 29, 30, 18), (18, 30, 31, 19), (19, 31, 32, 20), (20, 32, 33, 21), (21, 33, 34, 22), (22, 34, 35, 23), (23, 35, 24, 12), (24, 36, 37, 25), (25, 37, 38, 26), (26, 38, 39, 27), (27, 39, 40, 28), (28, 40, 41, 29), (29, 41, 42, 30), (30, 42, 43, 31), (31, 43, 44, 32), (32, 44, 45, 33), (33, 45, 46, 34), (34, 46, 47, 35), (35, 47, 36, 24), (36, 48, 49, 37), (37, 49, 50, 38), (38, 50, 51, 39), (39, 51, 52, 40), (40, 52, 53, 41), (41, 53, 54, 42), (42, 54, 55, 43), (43, 55, 56, 44), (44, 56, 57, 45), (45, 57, 58, 46), (46, 58, 59, 47), (47, 59, 48, 36), (48, 60, 61, 49), (49, 61, 62, 50), (50, 62, 63, 51), (51, 63, 64, 52), (52, 64, 65, 53), (53, 65, 66, 54), (54, 66, 67, 55), (55, 67, 68, 56), (56, 68, 69, 57), (57, 69, 70, 58), (58, 70, 71, 59), (59, 71, 60, 48), (60, 72, 73, 61), (61, 73, 74, 62), (62, 74, 75, 63), (63, 75, 76, 64), (64, 76, 77, 65), (65, 77, 78, 66), (66, 78, 79, 67), (67, 79, 80, 68), (68, 80, 81, 69), (69, 81, 82, 70), (70, 82, 83, 71), (71, 83, 72, 60), (72, 84, 85, 73), (73, 85, 86, 74), (74, 86, 87, 75), (75, 87, 88, 76), (76, 88, 89, 77), (77, 89, 90, 78), (78, 90, 91, 79), (79, 91, 92, 80), (80, 92, 93, 81), (81, 93, 94, 82), (82, 94, 95, 83), (83, 95, 84, 72), (84, 96, 97, 85), (85, 97, 98, 86), (86, 98, 99, 87), (87, 99, 100, 88), (88, 100, 101, 89), (89, 101, 102, 90), (90, 102, 103, 91), (91, 103, 104, 92), (92, 104, 105, 93), (93, 105, 106, 94), (94, 106, 107, 95), (95, 107, 96, 84), (96, 108, 109, 97), (97, 109, 110, 98), (98, 110, 111, 99), (99, 111, 112, 100), (100, 112, 113, 101), (101, 113, 114, 102), (102, 114, 115, 103), (103, 115, 116, 104), (104, 116, 117, 105), (105, 117, 118, 106), (106, 118, 119, 107), (107, 119, 108, 96), (108, 120, 121, 109), (109, 121, 122, 110), (110, 122, 123, 111), (111, 123, 124, 112), (112, 124, 125, 113), (113, 125, 126, 114), (114, 126, 127, 115), (115, 127, 128, 116), (116, 128, 129, 117), (117, 129, 130, 118), (118, 130, 131, 119), (119, 131, 120, 108), (120, 132, 133, 121), (121, 133, 134, 122), (122, 134, 135, 123), (123, 135, 136, 124), (124, 136, 137, 125), (125, 137, 138, 126), (126, 138, 139, 127), (127, 139, 140, 128), (128, 140, 141, 129), (129, 141, 142, 130), (130, 142, 143, 131), (131, 143, 132, 120), (132, 144, 145, 133), (133, 145, 146, 134), (134, 146, 147, 135), (135, 147, 148, 136), (136, 148, 149, 137), (137, 149, 150, 138), (138, 150, 151, 139), (139, 151, 152, 140), (140, 152, 153, 141), (141, 153, 154, 142), (142, 154, 155, 143), (143, 155, 144, 132), (144, 156, 157, 145), (145, 157, 158, 146), (146, 158, 159, 147), (147, 159, 160, 148), (148, 160, 161, 149), (149, 161, 162, 150), (150, 162, 163, 151), (151, 163, 164, 152), (152, 164, 165, 153), (153, 165, 166, 154), (154, 166, 167, 155), (155, 167, 156, 144), (156, 168, 169, 157), (157, 169, 170, 158), (158, 170, 171, 159), (159, 171, 172, 160), (160, 172, 173, 161), (161, 173, 174, 162), (162, 174, 175, 163), (163, 175, 176, 164), (164, 176, 177, 165), (165, 177, 178, 166), (166, 178, 179, 167), (167, 179, 168, 156), (168, 180, 181, 169), (169, 181, 182, 170), (170, 182, 183, 171), (171, 183, 184, 172), (172, 184, 185, 173), (173, 185, 186, 174), (174, 186, 187, 175), (175, 187, 188, 176), (176, 188, 189, 177), (177, 189, 190, 178), (178, 190, 191, 179), (179, 191, 180, 168), (180, 192, 193, 181), (181, 193, 194, 182), (182, 194, 195, 183), (183, 195, 196, 184), (184, 196, 197, 185), (185, 197, 198, 186), (186, 198, 199, 187), (187, 199, 200, 188), (188, 200, 201, 189), (189, 201, 202, 190), (190, 202, 203, 191), (191, 203, 192, 180), (192, 204, 205, 193), (193, 205, 206, 194), (194, 206, 207, 195), (195, 207, 208, 196), (196, 208, 209, 197), (197, 209, 210, 198), (198, 210, 211, 199), (199, 211, 212, 200), (200, 212, 213, 201), (201, 213, 214, 202), (202, 214, 215, 203), (203, 215, 204, 192), (204, 216, 217, 205), (205, 217, 218, 206), (206, 218, 219, 207), (207, 219, 220, 208), (208, 220, 221, 209), (209, 221, 222, 210), (210, 222, 223, 211), (211, 223, 224, 212), (212, 224, 225, 213), (213, 225, 226, 214), (214, 226, 227, 215), (215, 227, 216, 204), (216, 228, 229, 217), (217, 229, 230, 218), (218, 230, 231, 219), (219, 231, 232, 220), (220, 232, 233, 221), (221, 233, 234, 222), (222, 234, 235, 223), (223, 235, 236, 224), (224, 236, 237, 225), (225, 237, 238, 226), (226, 238, 239, 227), (227, 239, 228, 216), (228, 240, 241, 229), (229, 241, 242, 230), (230, 242, 243, 231), (231, 243, 244, 232), (232, 244, 245, 233), (233, 245, 246, 234), (234, 246, 247, 235), (235, 247, 248, 236), (236, 248, 249, 237), (237, 249, 250, 238), (238, 250, 251, 239), (239, 251, 240, 228), (240, 252, 253, 241), (241, 253, 254, 242), (242, 254, 255, 243), (243, 255, 256, 244), (244, 256, 257, 245), (245, 257, 258, 246), (246, 258, 259, 247), (247, 259, 260, 248), (248, 260, 261, 249), (249, 261, 262, 250), (250, 262, 263, 251), (251, 263, 252, 240), (252, 264, 265, 253), (253, 265, 266, 254), (254, 266, 267, 255), (255, 267, 268, 256), (256, 268, 269, 257), (257, 269, 270, 258), (258, 270, 271, 259), (259, 271, 272, 260), (260, 272, 273, 261), (261, 273, 274, 262), (262, 274, 275, 263), (263, 275, 264, 252), (264, 276, 277, 265), (265, 277, 278, 266), (266, 278, 279, 267), (267, 279, 280, 268), (268, 280, 281, 269), (269, 281, 282, 270), (270, 282, 283, 271), (271, 283, 284, 272), (272, 284, 285, 273), (273, 285, 286, 274), (274, 286, 287, 275), (275, 287, 276, 264), (276, 288, 289, 277), (277, 289, 290, 278), (278, 290, 291, 279), (279, 291, 292, 280), (280, 292, 293, 281), (281, 293, 294, 282), (282, 294, 295, 283), (283, 295, 296, 284), (284, 296, 297, 285), (285, 297, 298, 286), (286, 298, 299, 287), (287, 299, 288, 276), (288, 300, 301, 289), (289, 301, 302, 290), (290, 302, 303, 291), (291, 303, 304, 292), (292, 304, 305, 293), (293, 305, 306, 294), (294, 306, 307, 295), (295, 307, 308, 296), (296, 308, 309, 297), (297, 309, 310, 298), (298, 310, 311, 299), (299, 311, 300, 288), (300, 312, 313, 301), (301, 313, 314, 302), (302, 314, 315, 303), (303, 315, 316, 304), (304, 316, 317, 305), (305, 317, 318, 306), (306, 318, 319, 307), (307, 319, 320, 308), (308, 320, 321, 309), (309, 321, 322, 310), (310, 322, 323, 311), (311, 323, 312, 300), (312, 324, 325, 313), (313, 325, 326, 314), (314, 326, 327, 315), (315, 327, 328, 316), (316, 328, 329, 317), (317, 329, 330, 318), (318, 330, 331, 319), (319, 331, 332, 320), (320, 332, 333, 321), (321, 333, 334, 322), (322, 334, 335, 323), (323, 335, 324, 312), (324, 336, 337, 325), (325, 337, 338, 326), (326, 338, 339, 327), (327, 339, 340, 328), (328, 340, 341, 329), (329, 341, 342, 330), (330, 342, 343, 331), (331, 343, 344, 332), (332, 344, 345, 333), (333, 345, 346, 334), (334, 346, 347, 335), (335, 347, 336, 324), (336, 348, 349, 337), (337, 349, 350, 338), (338, 350, 351, 339), (339, 351, 352, 340), (340, 352, 353, 341), (341, 353, 354, 342), (342, 354, 355, 343), (343, 355, 356, 344), (344, 356, 357, 345), (345, 357, 358, 346), (346, 358, 359, 347), (347, 359, 348, 336), (348, 360, 361, 349), (349, 361, 362, 350), (350, 362, 363, 351), (351, 363, 364, 352), (352, 364, 365, 353), (353, 365, 366, 354), (354, 366, 367, 355), (355, 367, 368, 356), (356, 368, 369, 357), (357, 369, 370, 358), (358, 370, 371, 359), (359, 371, 360, 348), (360, 372, 373, 361), (361, 373, 374, 362), (362, 374, 375, 363), (363, 375, 376, 364), (364, 376, 377, 365), (365, 377, 378, 366), (366, 378, 379, 367), (367, 379, 380, 368), (368, 380, 381, 369), (369, 381, 382, 370), (370, 382, 383, 371), (371, 383, 372, 360), (372, 384, 385, 373), (373, 385, 386, 374), (374, 386, 387, 375), (375, 387, 388, 376), (376, 388, 389, 377), (377, 389, 390, 378), (378, 390, 391, 379), (379, 391, 392, 380), (380, 392, 393, 381), (381, 393, 394, 382), (382, 394, 395, 383), (383, 395, 384, 372), (384, 396, 397, 385), (385, 397, 398, 386), (386, 398, 399, 387), (387, 399, 400, 388), (388, 400, 401, 389), (389, 401, 402, 390), (390, 402, 403, 391), (391, 403, 404, 392), (392, 404, 405, 393), (393, 405, 406, 394), (394, 406, 407, 395), (395, 407, 396, 384), (396, 408, 409, 397), (397, 409, 410, 398), (398, 410, 411, 399), (399, 411, 412, 400), (400, 412, 413, 401), (401, 413, 414, 402), (402, 414, 415, 403), (403, 415, 416, 404), (404, 416, 417, 405), (405, 417, 418, 406), (406, 418, 419, 407), (407, 419, 408, 396), (408, 420, 421, 409), (409, 421, 422, 410), (410, 422, 423, 411), (411, 423, 424, 412), (412, 424, 425, 413), (413, 425, 426, 414), (414, 426, 427, 415), (415, 427, 428, 416), (416, 428, 429, 417), (417, 429, 430, 418), (418, 430, 431, 419), (419, 431, 420, 408), (420, 432, 433, 421), (421, 433, 434, 422), (422, 434, 435, 423), (423, 435, 436, 424), (424, 436, 437, 425), (425, 437, 438, 426), (426, 438, 439, 427), (427, 439, 440, 428), (428, 440, 441, 429), (429, 441, 442, 430), (430, 442, 443, 431), (431, 443, 432, 420), (432, 444, 445, 433), (433, 445, 446, 434), (434, 446, 447, 435), (435, 447, 448, 436), (436, 448, 449, 437), (437, 449, 450, 438), (438, 450, 451, 439), (439, 451, 452, 440), (440, 452, 453, 441), (441, 453, 454, 442), (442, 454, 455, 443), (443, 455, 444, 432), (444, 456, 457, 445), (445, 457, 458, 446), (446, 458, 459, 447), (447, 459, 460, 448), (448, 460, 461, 449), (449, 461, 462, 450), (450, 462, 463, 451), (451, 463, 464, 452), (452, 464, 465, 453), (453, 465, 466, 454), (454, 466, 467, 455), (455, 467, 456, 444), (456, 468, 469, 457), (457, 469, 470, 458), (458, 470, 471, 459), (459, 471, 472, 460), (460, 472, 473, 461), (461, 473, 474, 462), (462, 474, 475, 463), (463, 475, 476, 464), (464, 476, 477, 465), (465, 477, 478, 466), (466, 478, 479, 467), (467, 479, 468, 456), (468, 0, 1, 469), (469, 1, 2, 470), (470, 2, 3, 471), (471, 3, 4, 472), (472, 4, 5, 473), (473, 5, 6, 474), (474, 6, 7, 475), (475, 7, 8, 476), (476, 8, 9, 477), (477, 9, 10, 478), (478, 10, 11, 479), (479, 11, 0, 468)])
me_torus.use_remesh_preserve_volume = False
me_torus.use_remesh_preserve_attributes = False
me_torus.use_mirror_vertex_groups = False
me_torus.update()
me_plane = bpy.data.meshes.new('Plane')
me_plane.from_pydata([(-1.0, -1.0, 0.0), (1.0, -1.0, 0.0), (-1.0, 1.0, 0.0), (1.0, 1.0, 0.0)], [], [(0, 1, 3, 2)])
me_plane.use_remesh_preserve_volume = False
me_plane.use_remesh_preserve_attributes = False
me_plane.use_mirror_vertex_groups = False
me_plane.update()

# ---- objects
ob_donut_001 = bpy.data.objects.new('Donut.001', me_torus_001)
ob_donut = bpy.data.objects.new('Donut', me_torus)
ob_plane = bpy.data.objects.new('Plane', me_plane)
ob_lamp = bpy.data.objects.new('Lamp', light_lamp)
ob_camera = bpy.data.objects.new('Camera', cam_camera)

# ---- transforms, parenting, visibility, modifiers, constraints
ob_donut_001.location = (0.0, 0.0, 0.5368)
ob_donut_001.lineart.crease_threshold = 0.0
_m = ob_donut_001.modifiers.new('Solidify', 'SOLIDIFY')
_m.thickness = 0.02
_m.offset = 1.0
_m.nonmanifold_thickness_mode = 'FIXED'
_m.nonmanifold_merge_threshold = 0.0003
_m = ob_donut_001.modifiers.new('Subsurf', 'SUBSURF')
_m.uv_smooth = 'PRESERVE_CORNERS'
_m.levels = 4
_m.render_levels = 4
_m.show_only_control_edges = False
ob_donut.location = (0.0, 0.0, 0.5368)
ob_donut.lineart.crease_threshold = 0.0
_m = ob_donut.modifiers.new('Subsurf', 'SUBSURF')
_m.uv_smooth = 'PRESERVE_CORNERS'
_m.levels = 4
_m.render_levels = 4
_m.show_only_control_edges = False
ob_plane.location = (0.0, 0.0, 0.0)
ob_plane.scale = (8.21, 8.21, 8.21)
ob_plane.lineart.crease_threshold = 0.0
ob_lamp.location = (4.076, 1.005, 5.904)
ob_lamp.rotation_euler = (0.6503, 0.05522, 1.866)
ob_lamp.lock_rotations_4d = False
ob_lamp.empty_display_type = 'ARROWS'
ob_lamp.color = (0.0, 0.0, 0.0, 0.0)
ob_lamp.lineart.crease_threshold = 0.0
ob_camera.location = (7.481, -6.508, 5.344)
ob_camera.rotation_euler = (1.109, 0.0, 0.8149)
ob_camera.lock_rotations_4d = False
ob_camera.empty_display_type = 'ARROWS'
ob_camera.color = (0.0, 0.0, 0.0, 0.0)
ob_camera.display_type = 'WIRE'
ob_camera.lineart.crease_threshold = 0.0

# ---- collection membership
col_collection_1.objects.link(ob_donut_001)
col_collection_1.objects.link(ob_donut)
col_collection_1.objects.link(ob_plane)
col_collection_1.objects.link(ob_lamp)
col_collection_1.objects.link(ob_camera)

# ---- scene / render settings (as saved in the file)
scene.camera = ob_camera
scene.frame_start = 1; scene.frame_end = 250; scene.frame_set(82)
scene.render.engine = 'BLENDER_EEVEE_NEXT'
scene.render.resolution_percentage = 50
scene.render.dither_intensity = 0.0
scene.cycles.use_denoising = False
scene.cycles.samples = 128
scene.cycles.sampling_pattern = 'TABULATED_SOBOL'
scene.cycles.use_adaptive_sampling = False
scene.cycles.use_light_tree = False
scene.cycles.blur_glossy = 0.0
scene.cycles.sample_clamp_indirect = 0.0
scene.view_settings.view_transform = 'Standard'
bpy.context.view_layer.update()
